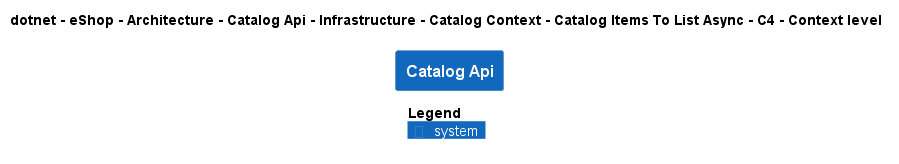

The diagram above was rendered by PlantUML. Its source (embedded in the PNG):
@startuml
!pragma layout smetana
!include ..\..\..\..\..\..\..\..\..\..\..\.c4s\C4_Context.puml

AddElementTag("c4interflow:lifecycle:new", $bgColor=green, $fontColor=#ffffff, $borderColor=green, $shadowing="False")
AddElementTag("c4interflow:lifecycle:changed", $bgColor=orange, $fontColor=#ffffff, $borderColor=orange, $shadowing="False")
AddElementTag("c4interflow:lifecycle:removed", $bgColor=red, $fontColor=#ffffff, $borderColor=red, $shadowing="False")

AddRelTag("c4interflow:lifecycle:new", $textColor=green, $lineColor=green)
AddRelTag("c4interflow:lifecycle:changed", $textColor=orange, $lineColor=orange)
AddRelTag("c4interflow:lifecycle:removed", $textColor=red, $lineColor=red)

SHOW_PERSON_PORTRAIT()
LAYOUT_TOP_DOWN()

skinparam linetype polyline

title dotnet - eShop - Architecture - Catalog Api - Infrastructure - Catalog Context - Catalog Items To List Async - C4 - Context level

System(dotnet.eShop.Architecture.SoftwareSystems.CatalogApi, "Catalog Api", "")



SHOW_LEGEND()
@enduml